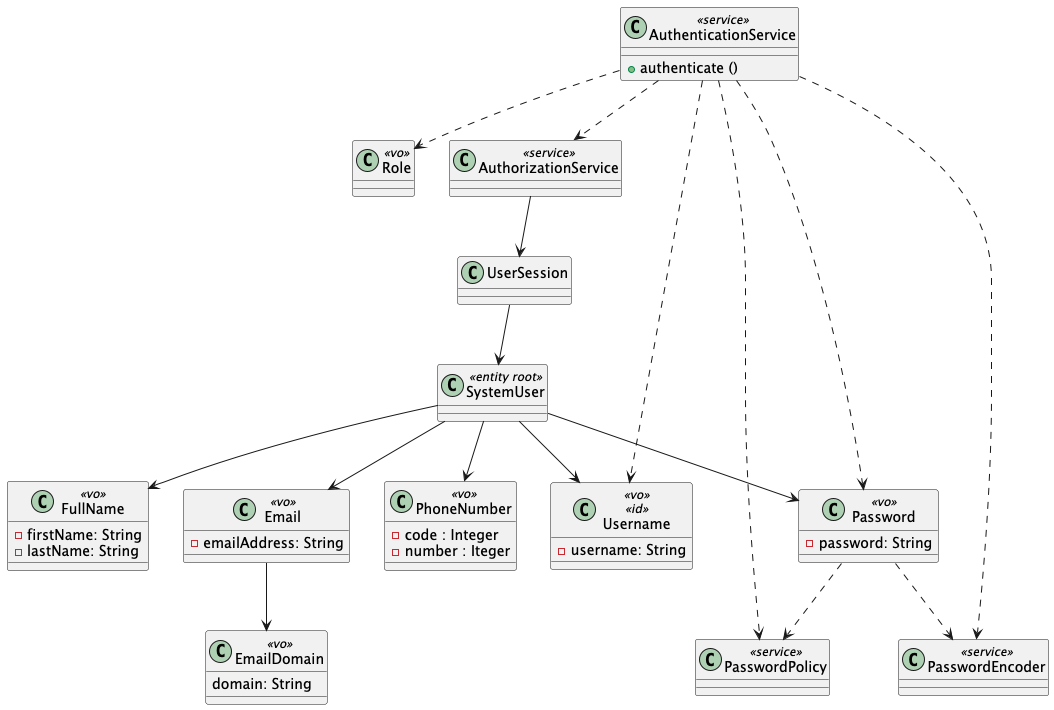

The diagram above was rendered by PlantUML. Its source (embedded in the PNG):
@startuml

class AuthenticationService <<service>> {
    + authenticate ()
}

class Role <<vo>>

class AuthorizationService <<service>>

class UserSession

class SystemUser <<entity root>>

class FullName <<vo>>{
    - firstName: String
    - lastName: String
}

class Email <<vo>>{
    - emailAddress: String
}

class EmailDomain <<vo>>{
    domain: String
}

class PhoneNumber <<vo>>{
    - code : Integer
    - number : Iteger
}

class Username <<vo>> <<id>>{
    - username: String
}

class Password <<vo>>{
   - password: String
}

class PasswordPolicy <<service>>

class PasswordEncoder <<service>>

' Relationships
AuthenticationService ..> Role
AuthenticationService ..> AuthorizationService
AuthenticationService ..> Username
AuthenticationService ..> Password
AuthenticationService ..> PasswordPolicy
AuthenticationService ..> PasswordEncoder

AuthorizationService --> UserSession
UserSession --> SystemUser
SystemUser --> Username
SystemUser --> Password
SystemUser --> PhoneNumber
SystemUser --> Email
SystemUser --> FullName
Email --> EmailDomain

Password ..> PasswordPolicy
Password ..> PasswordEncoder
@enduml